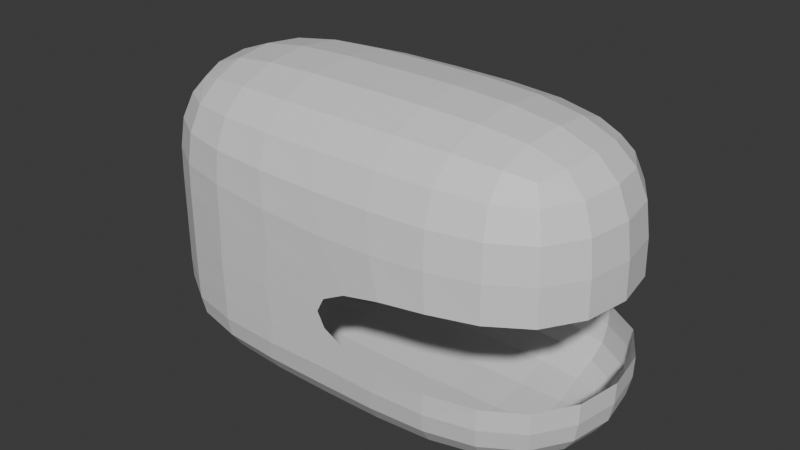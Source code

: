 # Source: Sailnosuarus.blend  (saved by Blender 5.0.119; exported with 4.5.12 LTS)
import bpy
from mathutils import Matrix  # noqa: F401  (used for matrix-valued properties, if any)

bpy.ops.wm.read_factory_settings(use_empty=True)
scene = bpy.context.scene
scene.name = 'Scene'

# ---- collections
col_collection = bpy.data.collections.new('Collection'); scene.collection.children.link(col_collection)

# ---- materials (node trees are filled in below, after node groups)
mat_material = bpy.data.materials.new('Material')
mat_material.alpha_threshold = 0.0
mat_material.use_backface_culling_lightprobe_volume = False
mat_material.roughness = 0.5
mat_material.line_color = (0.0, 0.0, 0.0, 1.0)

# ---- material node trees
mat_material.use_nodes = True; mat_material.node_tree.nodes.clear()
_N = mat_material.node_tree.nodes; _L = mat_material.node_tree.links
n0 = _N.new('ShaderNodeOutputMaterial'); n0.name = 'Material Output'; n0.location = (200, 100)
n1 = _N.new('ShaderNodeBsdfPrincipled'); n1.name = 'Principled BSDF'; n1.location = (-200, 100)
_L.new(n1.outputs[0], n0.inputs[0])
n0.is_active_output = True

# ---- world
world_world = bpy.data.worlds.new('World'); scene.world = world_world
world_world.use_nodes = True; world_world.node_tree.nodes.clear()
_N = world_world.node_tree.nodes; _L = world_world.node_tree.links
n0 = _N.new('ShaderNodeOutputWorld'); n0.name = 'World Output'; n0.location = (200, 100)
n1 = _N.new('ShaderNodeBackground'); n1.name = 'Background'; n1.location = (-200, 100)
n1.inputs[0].default_value = (0.05088, 0.05088, 0.05088, 1.0)
_L.new(n1.outputs[0], n0.inputs[0])
n0.is_active_output = True
world_world.color = (0.05088, 0.05088, 0.05088)
world_world.sun_shadow_jitter_overblur = 0.0

# ---- meshes
me_cube = bpy.data.meshes.new('Cube')
me_cube.from_pydata([(1.0, 1.0, 1.0), (1.0, 1.0, -0.2), (1.0, -1.0, 1.0), (1.0, -1.0, -0.2), (-1.0, 1.0, 1.0), (-1.0, 1.0, -0.2), (-1.0, -1.0, 1.0), (-1.0, -1.0, -0.2), (3.0, 1.0, 1.0), (3.0, 1.0, -0.2), (3.0, -1.0, 1.0), (3.0, -1.0, -0.2), (-1.0, 1.0, -0.85), (-1.0, -1.0, -0.85), (1.0, 1.0, -0.85), (1.0, -1.0, -0.85), (3.0, -1.0, -0.85), (3.0, 1.0, -0.85), (-1.0, 1.0, -1.55), (-1.0, -1.0, -1.55), (1.0, 1.0, -1.55), (1.0, -1.0, -1.55), (3.0, -1.0, -1.55), (3.0, 1.0, -1.55)], [], [(0, 4, 6, 2), (3, 2, 6, 7), (7, 6, 4, 5), (1, 0, 8, 9), (5, 4, 0, 1), (9, 8, 10, 11), (7, 5, 12, 13), (0, 2, 10, 8), (2, 3, 11, 10), (15, 13, 19, 21), (17, 16, 22, 23), (5, 1, 14, 12), (3, 7, 13, 15), (18, 20, 21, 19), (21, 20, 23, 22), (13, 12, 18, 19), (14, 17, 23, 20), (12, 14, 20, 18), (16, 15, 21, 22)])
_uv = me_cube.uv_layers.new(name='UVMap')
_uv.uv.foreach_set('vector', [0.625, 0.5, 0.875, 0.5, 0.875, 0.75, 0.625, 0.75, 0.375, 0.75, 0.625, 0.75, 0.625, 1.0, 0.375, 1.0, 0.375, 0.0, 0.625, 0.0, 0.625, 0.25, 0.375, 0.25, 0.375, 0.5, 0.625, 0.5, 0.625, 0.5, 0.375, 0.5, 0.375, 0.25, 0.625, 0.25, 0.625, 0.5, 0.375, 0.5, 0.375, 0.5, 0.625, 0.5, 0.625, 0.75, 0.375, 0.75, 0.375, 0.0, 0.375, 0.25, 0.375, 0.25, 0.375, 0.0, 0.625, 0.5, 0.625, 0.75, 0.625, 0.75, 0.625, 0.5, 0.625, 0.75, 0.375, 0.75, 0.375, 0.75, 0.625, 0.75, 0.375, 0.75, 0.375, 1.0, 0.375, 1.0, 0.375, 0.75, 0.375, 0.5, 0.375, 0.75, 0.375, 0.75, 0.375, 0.5, 0.375, 0.25, 0.375, 0.5, 0.375, 0.5, 0.375, 0.25, 0.375, 0.75, 0.375, 1.0, 0.375, 1.0, 0.375, 0.75, 0.125, 0.5, 0.375, 0.5, 0.375, 0.75, 0.125, 0.75, 0.375, 0.75, 0.375, 0.5, 0.375, 0.5, 0.375, 0.75, 0.375, 0.0, 0.375, 0.25, 0.375, 0.25, 0.375, 0.0, 0.375, 0.5, 0.375, 0.5, 0.375, 0.5, 0.375, 0.5, 0.375, 0.25, 0.375, 0.5, 0.375, 0.5, 0.375, 0.25, 0.375, 0.75, 0.375, 0.75, 0.375, 0.75, 0.375, 0.75])
me_cube.materials.append(mat_material)
me_cube.use_mirror_vertex_groups = False
me_cube.update()

# ---- objects
ob_head = bpy.data.objects.new('Head', me_cube)

# ---- transforms, parenting, visibility, modifiers, constraints
ob_head.location = (0.0, 0.0, 3.123)
ob_head.lock_rotations_4d = False
ob_head.empty_display_type = 'ARROWS'
ob_head.lineart.crease_threshold = 0.0
_m = ob_head.modifiers.new('Subdivision', 'SUBSURF')
_m.levels = 2

# ---- collection membership
col_collection.objects.link(ob_head)

# ---- scene / render settings (as saved in the file)
scene.frame_start = 1; scene.frame_end = 250; scene.frame_set(1)
scene.render.engine = 'BLENDER_EEVEE_NEXT'
scene.render.bake_bias = 0.0
scene.render.bake_samples = 0
scene.cycles.sampling_pattern = 'TABULATED_SOBOL'
scene.eevee.use_volume_custom_range = False
bpy.context.view_layer.update()

# ---- added for rendering (the .blend has no active camera and no usable light): camera, sun
cam_auto = bpy.data.cameras.new('AutoCamera')
cam_auto.lens = 50.0
cam_auto.sensor_width = 36.0
cam_auto.clip_end = 1000.0
ob_auto_camera = bpy.data.objects.new('AutoCamera', cam_auto)
scene.collection.objects.link(ob_auto_camera)
ob_auto_camera.location = (5.76311, -5.71573, 6.65825)
ob_auto_camera.rotation_euler = (1.09748, -7.21219e-08, 0.694738)
scene.camera = ob_auto_camera
light_auto_sun = bpy.data.lights.new('AutoSun', 'SUN')
light_auto_sun.energy = 3.0
light_auto_sun.angle = 0.0523599
ob_auto_sun = bpy.data.objects.new('AutoSun', light_auto_sun)
scene.collection.objects.link(ob_auto_sun)
ob_auto_sun.rotation_euler = (0.872665, 0.174533, 0.523599)
bpy.context.view_layer.update()
